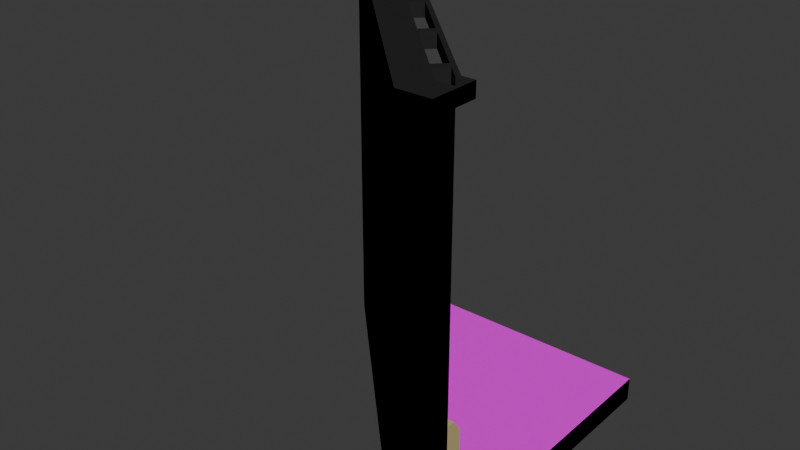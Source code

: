 # Source: WallDiagonal.blend  (saved by Blender 5.1.30; exported with 4.5.12 LTS)
import bpy
from mathutils import Matrix  # noqa: F401  (used for matrix-valued properties, if any)

bpy.ops.wm.read_factory_settings(use_empty=True)
scene = bpy.context.scene
scene.name = 'Scene'

# ---- collections
col_collection = bpy.data.collections.new('Collection'); scene.collection.children.link(col_collection)

# ---- images (referenced by path relative to the original .blend; pixels are not part of the script)
import os
ASSET_DIR = os.environ.get("B2B_ASSET_DIR", "")  # directory of the original .blend (textures are referenced by path, not embedded)
HERE = os.path.dirname(os.path.abspath(__file__))  # packed textures are extracted next to this script under _unpacked/

def load_image(name, relpath, width, height, colorspace="sRGB"):
    """Load a texture the original file referenced (path relative to the .blend, or extracted next to this script)."""
    p = next((c for c in (os.path.join(HERE, relpath), os.path.join(ASSET_DIR, relpath)) if relpath and os.path.exists(c)), "")
    if p:
        img = bpy.data.images.load(p, check_existing=True)
        img.name = name
    else:  # same state as the original file: an image datablock whose file is absent (Cycles renders it pink)
        img = bpy.data.images.new(name, width, height)
        img.source = "FILE"
        img.filepath = "//" + (relpath or name)
    img.colorspace_settings.name = colorspace
    return img
img_floor_texture_png_001 = load_image('Floor Texture.png.001', 'Floor Texture.png', 1024, 1024, 'sRGB')

# ---- materials (node trees are filled in below, after node groups)
mat_floor_metal = bpy.data.materials.new('Floor Metal')
mat_underbelly = bpy.data.materials.new('Underbelly')
mat_wall_base = bpy.data.materials.new('Wall Base')
mat_hazard_wall = bpy.data.materials.new('Hazard Wall')
mat_dark_metal_1 = bpy.data.materials.new('Dark Metal 1')

# ---- material node trees
mat_floor_metal.use_nodes = True; mat_floor_metal.node_tree.nodes.clear()
_N = mat_floor_metal.node_tree.nodes; _L = mat_floor_metal.node_tree.links
n0 = _N.new('ShaderNodeBsdfPrincipled'); n0.name = 'Principled BSDF'; n0.location = (-200, 100)
n0.inputs[3].default_value = 1.0
n1 = _N.new('ShaderNodeOutputMaterial'); n1.name = 'Material Output'; n1.location = (200, 100)
n2 = _N.new('ShaderNodeTexImage'); n2.name = 'Image Texture'; n2.location = (-490, 80)
n2.image = img_floor_texture_png_001
_L.new(n0.outputs[0], n1.inputs[0])
_L.new(n2.outputs[0], n0.inputs[0])
n1.is_active_output = True
mat_underbelly.use_nodes = True; mat_underbelly.node_tree.nodes.clear()
_N = mat_underbelly.node_tree.nodes; _L = mat_underbelly.node_tree.links
n0 = _N.new('ShaderNodeBsdfPrincipled'); n0.name = 'Principled BSDF'; n0.location = (-200, 100)
n0.inputs[0].default_value = (0.0, 0.0, 0.0, 1.0)
n0.inputs[2].default_value = 1.0
n0.inputs[3].default_value = 1.0
n1 = _N.new('ShaderNodeOutputMaterial'); n1.name = 'Material Output'; n1.location = (200, 100)
_L.new(n0.outputs[0], n1.inputs[0])
n1.is_active_output = True
mat_wall_base.use_nodes = True; mat_wall_base.node_tree.nodes.clear()
_N = mat_wall_base.node_tree.nodes; _L = mat_wall_base.node_tree.links
n0 = _N.new('ShaderNodeBsdfPrincipled'); n0.name = 'Principled BSDF'; n0.location = (-200, 100)
n0.inputs[0].default_value = (0.08022, 0.05613, 0.04092, 1.0)
n1 = _N.new('ShaderNodeOutputMaterial'); n1.name = 'Material Output'; n1.location = (200, 100)
_L.new(n0.outputs[0], n1.inputs[0])
n1.is_active_output = True
mat_hazard_wall.use_nodes = True; mat_hazard_wall.node_tree.nodes.clear()
_N = mat_hazard_wall.node_tree.nodes; _L = mat_hazard_wall.node_tree.links
n0 = _N.new('ShaderNodeBsdfPrincipled'); n0.name = 'Principled BSDF'; n0.location = (-200, 100)
n0.inputs[0].default_value = (0.5841, 0.4735, 0.227, 1.0)
n1 = _N.new('ShaderNodeOutputMaterial'); n1.name = 'Material Output'; n1.location = (200, 100)
_L.new(n0.outputs[0], n1.inputs[0])
n1.is_active_output = True
mat_dark_metal_1.use_nodes = True; mat_dark_metal_1.node_tree.nodes.clear()
_N = mat_dark_metal_1.node_tree.nodes; _L = mat_dark_metal_1.node_tree.links
n0 = _N.new('ShaderNodeBsdfPrincipled'); n0.name = 'Principled BSDF'; n0.location = (-200, 100)
n0.inputs[0].default_value = (0.02416, 0.02416, 0.02416, 1.0)
n0.inputs[3].default_value = 1.0
n1 = _N.new('ShaderNodeOutputMaterial'); n1.name = 'Material Output'; n1.location = (200, 100)
_L.new(n0.outputs[0], n1.inputs[0])
n1.is_active_output = True

# ---- world
world_world = bpy.data.worlds.new('World'); scene.world = world_world
world_world.use_nodes = True; world_world.node_tree.nodes.clear()
_N = world_world.node_tree.nodes; _L = world_world.node_tree.links
n0 = _N.new('ShaderNodeOutputWorld'); n0.name = 'World Output'; n0.location = (200, 100)
n1 = _N.new('ShaderNodeBackground'); n1.name = 'Background'; n1.location = (-200, 100)
n1.inputs[0].default_value = (0.05088, 0.05088, 0.05088, 1.0)
_L.new(n1.outputs[0], n0.inputs[0])
n0.is_active_output = True
world_world.color = (0.05088, 0.05088, 0.05088)
world_world.sun_shadow_jitter_overblur = 0.0

# ---- meshes
me_cube_005 = bpy.data.meshes.new('Cube.005')
me_cube_005.from_pydata([(2.0, 2.0, 0.2), (2.0, -1.0, 0.2), (2.0, -2.0, 4.498), (2.0, -1.5, 1.0), (2.0, -1.7, 1.5), (5.75, 2.0, 0.2), (5.0, 2.0, 0.2), (4.0, 2.0, 0.2), (3.0, 2.0, 0.2), (5.875, 2.0, 0.4), (6.0, 2.0, 0.4), (5.7, 2.0, 0.8), (6.0, 2.0, 0.8), (6.0, 2.0, 5.0), (5.7, 2.0, 1.64), (5.7, 2.0, 2.48), (5.7, 2.0, 3.32), (5.7, 2.0, 4.16), (6.0, 2.0, 2.48), (6.0, 2.0, 4.836), (5.7, 2.0, 5.0), (5.421, 2.0, 5.0), (5.7, 2.0, 2.06), (6.0, 2.0, 4.498), (5.7, 2.0, 4.498), (5.5, 2.0, 1.0), (5.5, 2.0, 1.5), (5.6, 2.0, 1.64), (5.7, 2.0, 4.836), (5.421, 2.0, 4.836), (5.648, 1.948, 5.0), (5.648, 1.948, 4.836), (5.473, 1.946, 4.836), (5.473, 1.946, 5.0), (5.7, 1.73, 2.48), (5.875, 1.658, -0.1), (6.0, 1.606, 2.06), (5.6, 1.771, 0.8), (5.473, 1.824, 5.0), (5.7, 1.73, 0.8), (6.0, 1.606, -0.1), (5.875, 1.658, 0.1), (6.0, 1.606, 0.1), (6.0, 1.606, 0.4), (5.7, 1.73, 4.16), (5.648, 1.751, 5.0), (5.75, 1.709, 0.1), (5.875, 1.658, 0.4), (5.6, 1.771, 1.64), (6.0, 1.606, 1.64), (6.0, 1.606, 0.8), (5.5, 1.813, 1.0), (6.0, 1.606, 4.836), (6.0, 1.606, 2.48), (6.0, 1.606, 3.32), (5.75, 1.709, 0.2), (6.0, 1.606, 4.16), (5.7, 1.73, 3.32), (5.473, 1.824, 4.836), (5.5, 1.813, 1.5), (5.7, 1.73, 1.64), (5.7, 1.73, 2.06), (5.7, 1.73, 4.498), (5.648, 1.751, 4.836), (6.0, 1.606, 5.0), (6.0, 1.606, 4.498), (5.461, 1.418, 0.1), (5.461, 1.418, 0.2), (4.753, 0.7111, 0.1), (4.753, 0.7111, 0.2), (4.021, -0.02116, 0.2), (5.637, 1.241, 0.1), (5.637, 1.241, -0.1), (4.93, 0.5343, -0.1), (4.93, 0.5343, 0.1), (5.549, 1.33, 0.1), (5.549, 1.33, -0.1), (4.842, 0.6227, -0.1), (4.842, 0.6227, 0.1), (5.637, 1.241, 0.4), (4.93, 0.5343, 0.4), (5.549, 1.33, 0.4), (4.842, 0.6227, 0.4), (5.637, 1.241, 0.8), (4.93, 0.5343, 0.8), (5.425, 1.454, 0.8), (4.718, 0.7465, 0.8), (5.637, 1.241, 5.0), (4.93, 0.5343, 5.0), (5.351, 1.454, 5.0), (4.718, 0.8203, 5.0), (4.501, 0.7818, 4.051), (4.718, 0.7465, 1.64), (5.425, 1.454, 1.64), (5.425, 1.454, 2.48), (5.425, 1.454, 3.32), (5.425, 1.454, 4.16), (5.637, 1.241, 4.16), (5.637, 1.241, 3.32), (5.637, 1.241, 2.48), (5.637, 1.241, 1.64), (4.93, 0.5343, 4.16), (4.93, 0.5343, 3.32), (4.93, 0.5343, 2.48), (4.93, 0.5343, 1.64), (5.351, 1.454, 4.836), (4.718, 0.8203, 4.836), (5.637, 1.241, 4.836), (4.93, 0.5343, 4.836), (4.518, 0.8665, 5.0), (3.885, 0.2333, 5.0), (4.008, 0.1101, 4.836), (4.595, 0.9435, 5.0), (5.228, 1.577, 5.0), (4.641, 0.7434, 4.836), (4.008, 0.1101, 5.0), (5.228, 1.577, 4.836), (4.641, 0.7434, 5.0), (4.595, 0.9435, 4.836), (5.425, 1.527, 5.0), (5.425, 1.527, 4.836), (5.301, 1.651, 5.0), (5.301, 1.651, 4.836), (4.518, 0.8665, 4.836), (3.885, 0.2333, 4.836), (3.986, 0.01419, 5.0), (4.717, 0.7449, 5.0), (3.986, 0.01419, 4.836), (3.789, 0.2113, 4.836), (4.717, 0.7449, 4.836), (3.789, 0.2113, 5.0), (4.519, 0.942, 5.0), (4.519, 0.942, 4.836), (4.974, 1.002, 0.8), (5.072, 1.1, 4.836), (5.195, 0.9763, 0.1), (4.974, 1.002, 1.64), (5.072, 1.1, 2.48), (5.195, 0.9763, 0.4), (5.072, 1.1, 3.32), (5.072, 1.1, 4.16), (4.718, 0.7465, 2.06), (5.425, 1.454, 2.06), (5.637, 1.241, 2.06), (4.93, 0.5343, 2.06), (5.072, 1.1, 2.06), (5.637, 1.241, 4.498), (4.93, 0.5343, 4.498), (5.425, 1.454, 4.498), (4.717, 0.7457, 4.498), (5.072, 1.1, 4.498), (4.543, 0.7384, 4.345), (4.852, 1.047, 2.587), (4.852, 1.047, 3.319), (4.852, 1.047, 4.051), (4.852, 1.047, 4.345), (4.544, 0.739, 2.221), (4.852, 1.047, 2.221), (4.501, 0.7818, 3.319), (4.501, 0.7818, 2.587), (4.5, 0.7811, 4.345), (4.809, 1.09, 2.587), (4.809, 1.09, 3.319), (4.809, 1.09, 4.051), (4.809, 1.09, 4.345), (4.501, 0.7818, 2.221), (4.809, 1.09, 2.221), (4.936, 1.105, 0.8), (5.012, 1.323, 1.0), (5.284, 1.595, 1.0), (5.354, 1.524, 0.8), (5.284, 1.595, 1.5), (5.354, 1.524, 1.64), (5.012, 1.323, 1.5), (4.936, 1.105, 1.64), (5.421, 1.845, 5.0), (5.7, 1.73, 5.0), (5.421, 1.845, 4.836), (5.7, 1.73, 4.836), (5.228, 1.651, 4.836), (5.425, 1.454, 4.836), (5.228, 1.651, 5.0), (5.425, 1.454, 5.0), (2.291, 1.0, 0.2), (2.291, 1.192e-07, 0.2), (2.291, -1.0, 0.2), (2.0, -1.7, 5.0), (2.0, -1.7, 4.836), (3.0, 1.709, 0.2), (2.0, -1.7, 4.498), (4.0, 1.709, 0.2), (5.0, 1.709, 0.2), (2.052, -1.648, 5.0), (2.052, -1.648, 4.836), (2.054, -1.473, 4.836), (2.054, -1.473, 5.0), (2.27, -1.7, 2.48), (2.342, -1.875, -0.1), (2.394, -2.0, 2.06), (2.229, -1.6, 0.8), (2.176, -1.473, 5.0), (2.27, -1.7, 0.8), (2.394, -2.0, -0.1), (2.342, -1.875, 0.1), (2.394, -2.0, 0.1), (2.394, -2.0, 0.4), (2.27, -1.7, 4.16), (2.249, -1.648, 5.0), (2.291, -1.75, 0.1), (2.342, -1.875, 0.4), (2.229, -1.6, 1.64), (2.394, -2.0, 1.64), (2.394, -2.0, 0.8), (2.187, -1.5, 1.0), (2.394, -2.0, 4.836), (2.394, -2.0, 2.48), (2.394, -2.0, 3.32), (2.291, -1.75, 0.2), (2.394, -2.0, 4.16), (2.27, -1.7, 3.32), (2.176, -1.473, 4.836), (2.187, -1.5, 1.5), (2.27, -1.7, 1.64), (2.27, -1.7, 2.06), (2.27, -1.7, 4.498), (2.249, -1.648, 4.836), (2.394, -2.0, 5.0), (2.394, -2.0, 4.498), (2.582, -1.461, -0.1), (2.582, -1.461, 0.1), (2.582, -1.461, 0.2), (3.289, -0.7534, 0.1), (3.289, -0.7534, 0.2), (3.986, 0.01419, 4.498), (2.759, -1.637, 0.1), (2.759, -1.637, -0.1), (3.466, -0.9302, -0.1), (3.466, -0.9302, 0.1), (2.67, -1.549, 0.1), (2.67, -1.549, -0.1), (3.377, -0.8418, -0.1), (3.377, -0.8418, 0.1), (2.759, -1.637, 0.4), (3.466, -0.9302, 0.4), (2.67, -1.549, 0.4), (3.377, -0.8418, 0.4), (2.759, -1.637, 0.8), (3.466, -0.9302, 0.8), (2.546, -1.425, 0.8), (3.254, -0.7181, 0.8), (2.759, -1.637, 5.0), (3.466, -0.9302, 5.0), (2.546, -1.351, 5.0), (3.18, -0.7181, 5.0), (3.218, -0.501, 4.051), (3.254, -0.7181, 1.64), (2.546, -1.425, 1.64), (2.546, -1.425, 2.48), (2.546, -1.425, 3.32), (2.546, -1.425, 4.16), (2.759, -1.637, 4.16), (2.759, -1.637, 3.32), (2.759, -1.637, 2.48), (2.759, -1.637, 1.64), (3.466, -0.9302, 4.16), (3.466, -0.9302, 3.32), (3.466, -0.9302, 2.48), (3.466, -0.9302, 1.64), (2.546, -1.351, 4.836), (3.18, -0.7181, 4.836), (2.759, -1.637, 4.836), (3.466, -0.9302, 4.836), (3.133, -0.5179, 5.0), (3.767, 0.1153, 5.0), (3.89, -0.007858, 4.836), (3.056, -0.5949, 5.0), (2.423, -1.228, 5.0), (3.257, -0.6411, 4.836), (3.89, -0.007858, 5.0), (2.423, -1.228, 4.836), (3.257, -0.6411, 5.0), (3.056, -0.5949, 4.836), (2.473, -1.425, 5.0), (2.473, -1.425, 4.836), (2.349, -1.301, 5.0), (2.349, -1.301, 4.836), (3.133, -0.5179, 4.836), (3.767, 0.1153, 4.836), (3.255, -0.7165, 5.0), (3.86, 0.1404, 4.345), (3.255, -0.7165, 4.836), (3.058, -0.5195, 5.0), (3.058, -0.5195, 4.836), (2.998, -0.9738, 0.8), (2.9, -1.072, 4.836), (3.024, -1.195, 0.1), (2.998, -0.9738, 1.64), (2.9, -1.072, 2.48), (3.024, -1.195, 0.4), (2.9, -1.072, 3.32), (2.9, -1.072, 4.16), (3.254, -0.7181, 2.06), (2.546, -1.425, 2.06), (2.759, -1.637, 2.06), (3.466, -0.9302, 2.06), (2.9, -1.072, 2.06), (2.759, -1.637, 4.498), (3.466, -0.9302, 4.498), (2.546, -1.425, 4.498), (3.254, -0.7173, 4.498), (2.9, -1.072, 4.498), (3.262, -0.5431, 4.345), (2.953, -0.8519, 2.587), (2.953, -0.8519, 3.319), (2.953, -0.8519, 4.051), (2.953, -0.8519, 4.345), (3.261, -0.5437, 2.221), (2.953, -0.8519, 2.221), (3.218, -0.501, 3.319), (3.218, -0.501, 2.587), (3.219, -0.5003, 4.345), (2.91, -0.8091, 2.587), (2.91, -0.8091, 3.319), (2.91, -0.8091, 4.051), (2.91, -0.8091, 4.345), (3.218, -0.501, 2.221), (2.91, -0.8091, 2.221), (3.902, 0.09765, 4.345), (2.895, -0.9356, 0.8), (2.677, -1.012, 1.0), (2.405, -1.284, 1.0), (2.476, -1.354, 0.8), (2.405, -1.284, 1.5), (2.476, -1.354, 1.64), (2.677, -1.012, 1.5), (2.895, -0.9356, 1.64), (2.155, -1.421, 5.0), (2.27, -1.7, 5.0), (2.155, -1.421, 4.836), (2.27, -1.7, 4.836), (2.349, -1.228, 4.836), (2.546, -1.425, 4.836), (2.349, -1.228, 5.0), (2.546, -1.425, 5.0), (2.291, 1.709, 0.2), (3.86, 0.1404, 4.051), (3.86, 0.1404, 3.319), (3.86, 0.1404, 2.587), (3.86, 0.1404, 2.221), (3.902, 0.09765, 2.221), (3.986, 0.01419, 2.06), (3.986, 0.01419, 1.64), (3.986, 0.01419, 0.8), (4.11, -0.1095, 0.4), (4.11, -0.1095, 0.1), (4.021, -0.02116, 0.1), (5.75, 2.0, -0.1), (5.0, 2.0, -0.1), (5.75, 1.709, -0.1), (5.461, 1.418, -0.1), (4.753, 0.7111, -0.1), (4.021, -0.02116, -0.1), (2.291, 1.0, -0.1), (2.291, 1.192e-07, -0.1), (2.291, -1.0, -0.1), (3.0, 1.709, -0.1), (4.0, 1.709, -0.1), (5.0, 1.709, -0.1), (2.291, -1.75, -0.1), (3.289, -0.7534, -0.1), (2.291, 1.709, -0.1), (5.7, 2.0, 4.498), (6.0, 2.0, 4.16), (5.7, 2.0, 4.16), (6.0, 2.0, 3.32), (5.7, 2.0, 3.32), (2.0, -1.421, 4.836), (5.7, 2.0, 2.48), (6.0, 2.0, 2.06), (5.7, 2.0, 2.06), (6.0, 2.0, 1.64), (5.7, 2.0, 1.64), (5.7, 2.0, 1.5), (5.6, 2.0, 1.5), (6.0, 2.0, 1.5), (5.7, 2.0, 1.5), (2.0, -1.421, 5.0), (5.7, 2.0, 1.0), (5.6, 2.0, 1.0), (6.0, 2.0, 1.0), (5.7, 2.0, 1.0), (5.6, 2.0, 0.8), (2.0, -1.7, 5.0), (2.0, -2.0, 5.0), (2.0, -2.0, 4.836), (5.7, 2.0, 0.8), (2.0, -1.7, 4.836), (2.0, -1.7, 4.498), (6.0, 2.0, 0.1), (5.875, 2.0, 0.1), (6.0, 2.0, -0.1), (5.875, 2.0, -0.1), (5.75, 2.0, 0.1), (2.0, -2.0, 4.16), (2.0, -1.7, 4.16), (5.0, 2.0, 0.1), (2.0, -1.7, 3.32), (2.0, -2.0, 3.32), (2.0, -1.6, 1.64), (4.0, 2.0, 0.1), (4.0, 2.0, -0.1), (2.0, -2.0, 1.64), (2.0, -2.0, 2.48), (3.0, 2.0, 0.1), (3.0, 2.0, -0.1), (2.0, -1.7, 1.64), (2.0, -1.7, 2.48), (2.0, 2.0, 0.1), (2.0, 2.0, -0.1), (2.0, -2.0, 1.5), (2.0, 1.0, 0.2), (2.0, 1.0, 0.1), (2.0, 1.0, -0.1), (2.0, -1.6, 0.8), (2.0, 5.96e-08, 0.2), (2.0, 0.0, 0.1), (2.0, 2.98e-08, -0.1), (2.0, -1.5, 1.5), (2.0, -1.7, 1.0), (2.0, -1.0, 0.1), (2.0, -1.0, -0.1), (2.0, -1.75, 0.1), (2.0, -1.75, 0.2), (2.0, -2.0, 1.0), (2.0, -1.75, -0.1), (2.0, -1.875, 0.1), (2.0, -1.875, -0.1), (2.0, -2.0, 0.1), (2.0, -2.0, -0.1), (2.0, -1.875, 0.4), (2.0, -2.0, 0.4), (2.0, -1.7, 2.06), (2.0, -2.0, 0.8), (2.0, -2.0, 2.06), (2.0, -1.7, 0.8)], [], [(380, 378, 36, 49), (17, 16, 57, 44), (401, 400, 40, 35), (16, 15, 34, 57), (374, 372, 56, 54), (400, 398, 42, 40), (25, 391, 37, 51), (13, 20, 176, 64), (28, 24, 62, 178), (372, 23, 65, 56), (119, 45, 63, 120), (22, 14, 60, 61), (27, 26, 59, 48), (9, 399, 41, 47), (121, 119, 120, 122), (402, 5, 55, 46), (398, 10, 43, 42), (356, 401, 35, 358), (24, 17, 44, 62), (11, 9, 47, 39), (26, 25, 51, 59), (391, 11, 39, 37), (14, 27, 48, 60), (12, 380, 49, 50), (10, 12, 50, 43), (23, 19, 52, 65), (21, 29, 177, 175), (399, 402, 46, 41), (19, 13, 64, 52), (378, 18, 53, 36), (15, 22, 61, 34), (18, 374, 54, 53), (68, 66, 67, 69), (72, 71, 74, 73), (77, 76, 72, 73), (360, 359, 76, 77), (66, 68, 78, 135, 75), (80, 79, 83, 84), (75, 135, 138, 81), (74, 71, 79, 80), (114, 123, 132, 129), (123, 124, 128, 132), (81, 138, 133, 85), (182, 126, 88, 87), (108, 107, 87, 88), (118, 116, 113, 112), (110, 109, 131, 130), (150, 140, 154, 155), (149, 150, 155, 151), (140, 139, 153, 154), (142, 145, 137, 94), (94, 137, 139, 95), (95, 139, 140, 96), (84, 83, 100, 104), (144, 143, 99, 103), (103, 99, 98, 102), (102, 98, 97, 101), (145, 141, 156, 157), (137, 145, 157, 152), (148, 150, 134, 180), (147, 146, 107, 108), (111, 114, 129, 127), (179, 132, 131, 181), (117, 115, 125, 126), (111, 124, 110, 115), (114, 117, 109, 123), (106, 118, 112, 90), (124, 123, 109, 110), (89, 90, 126, 182), (118, 106, 129, 132), (106, 105, 180, 134, 129), (112, 113, 181, 131), (116, 118, 132, 179), (105, 116, 179, 180), (90, 112, 131, 126), (113, 89, 182, 181), (116, 105, 89, 113), (105, 106, 90, 89), (109, 117, 126, 131), (114, 111, 115, 117), (139, 137, 152, 153), (133, 138, 82, 86), (138, 135, 78, 82), (136, 133, 86, 92), (145, 136, 92, 141), (104, 100, 143, 144), (93, 136, 145, 142), (134, 150, 149, 129), (101, 97, 146, 147), (96, 140, 150, 148), (155, 154, 163, 164), (157, 156, 165, 166), (154, 153, 162, 163), (152, 157, 166, 161), (151, 155, 164, 160), (153, 152, 161, 162), (161, 166, 165, 159), (163, 162, 158, 91), (164, 163, 91, 160), (162, 161, 159, 158), (355, 68, 69, 70), (168, 169, 170, 167), (174, 172, 171, 173), (173, 168, 167, 174), (85, 133, 167, 170), (169, 168, 173, 171), (133, 136, 174, 167), (136, 93, 172, 174), (67, 66, 46, 55), (66, 75, 41, 46), (75, 81, 47, 41), (81, 85, 39, 47), (85, 170, 37, 39), (170, 169, 51, 37), (169, 171, 59, 51), (171, 172, 48, 59), (172, 93, 60, 48), (93, 142, 61, 60), (142, 94, 34, 61), (94, 95, 57, 34), (95, 96, 44, 57), (96, 148, 62, 44), (148, 180, 178, 62), (38, 121, 122, 58), (179, 181, 175, 177), (33, 38, 58, 32), (182, 87, 64, 176), (87, 107, 52, 64), (107, 146, 65, 52), (146, 97, 56, 65), (97, 98, 54, 56), (98, 99, 53, 54), (99, 143, 36, 53), (143, 100, 49, 36), (100, 83, 50, 49), (83, 79, 43, 50), (79, 71, 42, 43), (71, 72, 40, 42), (72, 76, 35, 40), (76, 359, 358, 35), (31, 32, 29, 28), (33, 30, 20, 21), (38, 33, 21, 175), (30, 45, 176, 20), (32, 58, 177, 29), (63, 31, 28, 178), (122, 120, 180, 179), (119, 121, 181, 182), (120, 63, 178, 180), (58, 122, 179, 177), (121, 38, 175, 181), (45, 119, 182, 176), (45, 30, 31, 63), (30, 33, 32, 31), (411, 211, 198, 443), (404, 206, 219, 406), (436, 197, 202, 438), (406, 219, 196, 416), (407, 216, 218, 403), (438, 202, 204, 437), (3, 213, 199, 423), (393, 226, 337, 186), (187, 339, 224, 189), (403, 218, 227, 2), (282, 283, 225, 207), (441, 223, 222, 415), (408, 210, 221, 427), (439, 209, 203, 435), (284, 285, 283, 282), (431, 208, 217, 432), (437, 204, 205, 440), (434, 368, 197, 436), (189, 224, 206, 404), (444, 201, 209, 439), (427, 221, 213, 3), (423, 199, 201, 444), (415, 222, 210, 408), (442, 212, 211, 411), (440, 205, 212, 442), (2, 227, 214, 394), (386, 336, 338, 376), (435, 203, 208, 431), (394, 214, 226, 393), (443, 198, 215, 412), (416, 196, 223, 441), (412, 215, 216, 407), (231, 232, 230, 229), (354, 78, 68, 355), (235, 236, 237, 234), (240, 77, 73, 236), (237, 74, 80, 243), (240, 236, 235, 239), (369, 360, 77, 240), (236, 73, 74, 237), (369, 240, 239, 228), (229, 238, 295, 241, 231), (352, 86, 82, 353), (243, 247, 246, 242), (353, 82, 78, 354), (238, 244, 298, 295), (237, 243, 242, 234), (243, 80, 84, 247), (277, 290, 292, 286), (286, 292, 128, 287), (244, 248, 293, 298), (247, 84, 104, 267), (343, 250, 251, 288), (128, 124, 111, 127), (271, 251, 250, 270), (281, 275, 276, 279), (125, 115, 110, 130), (273, 130, 291, 272), (310, 315, 314, 300), (309, 311, 315, 310), (300, 314, 313, 299), (345, 91, 158, 346), (307, 147, 108, 271), (267, 104, 144, 304), (266, 103, 102, 265), (302, 257, 297, 305), (257, 258, 299, 297), (258, 259, 300, 299), (247, 267, 263, 246), (304, 266, 262, 303), (266, 265, 261, 262), (265, 264, 260, 261), (305, 317, 316, 301), (346, 158, 159, 347), (297, 312, 317, 305), (348, 165, 156, 349), (308, 341, 294, 310), (307, 271, 270, 306), (233, 149, 151, 327), (274, 127, 290, 277), (287, 128, 127, 274), (340, 342, 291, 292), (280, 288, 125, 278), (274, 278, 273, 287), (277, 286, 272, 280), (269, 253, 275, 281), (251, 88, 126, 125, 288), (287, 273, 272, 286), (252, 343, 288, 253), (281, 292, 290, 269), (269, 290, 294, 341, 268), (275, 291, 342, 276), (279, 340, 292, 281), (268, 341, 340, 279), (253, 288, 291, 275), (276, 342, 343, 252), (279, 276, 252, 268), (268, 252, 253, 269), (272, 291, 288, 280), (277, 280, 278, 274), (299, 313, 312, 297), (293, 249, 245, 298), (298, 245, 241, 295), (296, 255, 249, 293), (350, 141, 92, 351), (305, 301, 255, 296), (349, 156, 141, 350), (267, 304, 303, 263), (256, 302, 305, 296), (271, 108, 88, 251), (294, 290, 309, 310), (304, 144, 103, 266), (264, 307, 306, 260), (259, 308, 310, 300), (265, 102, 101, 264), (315, 324, 323, 314), (327, 151, 160, 289), (317, 326, 325, 316), (289, 160, 91, 345), (314, 323, 322, 313), (312, 321, 326, 317), (311, 320, 324, 315), (313, 322, 321, 312), (264, 101, 147, 307), (347, 159, 165, 348), (351, 92, 86, 352), (321, 319, 325, 326), (323, 254, 318, 322), (324, 320, 254, 323), (322, 318, 319, 321), (125, 130, 273, 278), (329, 328, 331, 330), (335, 334, 332, 333), (334, 335, 328, 329), (248, 331, 328, 293), (330, 332, 334, 329), (293, 328, 335, 296), (296, 335, 333, 256), (230, 217, 208, 229), (229, 208, 203, 238), (238, 203, 209, 244), (244, 209, 201, 248), (248, 201, 199, 331), (331, 199, 213, 330), (330, 213, 221, 332), (332, 221, 210, 333), (333, 210, 222, 256), (256, 222, 223, 302), (302, 223, 196, 257), (257, 196, 219, 258), (258, 219, 206, 259), (259, 206, 224, 308), (308, 224, 339, 341), (200, 220, 285, 284), (340, 338, 336, 342), (195, 194, 220, 200), (343, 337, 226, 250), (250, 226, 214, 270), (270, 214, 227, 306), (306, 227, 218, 260), (260, 218, 216, 261), (261, 216, 215, 262), (262, 215, 198, 303), (303, 198, 211, 263), (263, 211, 212, 246), (246, 212, 205, 242), (242, 205, 204, 234), (234, 204, 202, 235), (235, 202, 197, 239), (239, 197, 368, 228), (193, 187, 376, 194), (195, 386, 186, 192), (200, 336, 386, 195), (192, 186, 337, 207), (194, 376, 338, 220), (225, 339, 187, 193), (285, 340, 341, 283), (282, 343, 342, 284), (283, 341, 339, 225), (220, 338, 340, 285), (284, 342, 336, 200), (207, 337, 343, 282), (207, 225, 193, 192), (192, 193, 194, 195), (55, 5, 6, 191), (191, 6, 7, 190), (190, 7, 8, 188), (432, 217, 185, 1), (1, 185, 184, 424), (424, 184, 183, 420), (0, 344, 188, 8), (0, 420, 183, 344), (230, 185, 217), (55, 191, 67), (67, 191, 190, 69), (232, 184, 185, 230), (69, 190, 188, 70), (70, 183, 184, 232), (130, 131, 132, 128), (291, 130, 128, 292), (127, 129, 149, 233), (241, 354, 355, 231), (245, 353, 354, 241), (249, 352, 353, 245), (255, 351, 352, 249), (301, 350, 351, 255), (316, 349, 350, 301), (325, 348, 349, 316), (319, 347, 348, 325), (318, 346, 347, 319), (254, 345, 346, 318), (320, 289, 345, 254), (311, 327, 289, 320), (309, 233, 327, 311), (290, 127, 233, 309), (231, 355, 70, 232), (70, 188, 344, 183), (358, 356, 357, 367), (367, 357, 410, 366), (366, 410, 414, 365), (434, 368, 364, 430), (430, 364, 363, 426), (426, 363, 362, 422), (418, 370, 365, 414), (418, 422, 362, 370), (228, 364, 368), (358, 367, 359), (359, 367, 366, 360), (369, 363, 364, 228), (360, 366, 365, 361), (361, 362, 363, 369), (361, 365, 370, 362), (20, 28, 29, 21), (442, 444, 439, 440), (20, 13, 19, 28), (28, 19, 23, 371), (371, 23, 372, 373), (373, 372, 374, 375), (375, 374, 18, 377), (377, 18, 378, 379), (379, 378, 380, 381), (381, 380, 384, 385), (27, 14, 382, 383), (27, 383, 26), (26, 383, 388, 25), (385, 384, 389, 390), (383, 382, 387, 388), (25, 388, 391), (390, 389, 12, 395), (388, 387, 11, 391), (395, 12, 10, 9), (9, 10, 398, 399), (399, 398, 400, 401), (399, 401, 356, 402), (402, 356, 357, 405), (5, 402, 405, 6), (405, 357, 410, 409), (6, 405, 409, 7), (409, 410, 414, 413), (7, 409, 413, 8), (413, 414, 418, 417), (8, 413, 417, 0), (417, 418, 422, 421), (0, 417, 421, 420), (421, 422, 426, 425), (420, 421, 425, 424), (425, 426, 430, 429), (424, 425, 429, 1), (429, 430, 434, 431), (1, 429, 431, 432), (431, 434, 436, 435), (435, 436, 438, 437), (435, 437, 440, 439), (415, 411, 443, 441), (441, 443, 412, 416), (416, 412, 407, 406), (444, 428, 3, 423), (4, 419, 411, 415), (404, 403, 2, 397), (3, 428, 4, 427), (427, 4, 415, 408), (442, 433, 428, 444), (406, 407, 403, 404), (428, 433, 419, 4), (397, 2, 394, 396), (396, 394, 393, 392), (396, 392, 386, 376)])
me_cube_005.polygons.foreach_set('material_index', [1, 2, 1, 2, 1, 1, 3, 4, 2, 1, 4, 2, 3, 2, 4, 1, 1, 1, 2, 2, 3, 3, 3, 1, 1, 1, 4, 1, 1, 1, 2, 1, 1, 1, 1, 1, 1, 1, 2, 1, 4, 4, 2, 4, 1, 4, 4, 4, 4, 4, 2, 2, 2, 1, 1, 1, 1, 4, 4, 2, 1, 4, 4, 4, 4, 4, 4, 4, 4, 4, 4, 4, 4, 4, 4, 4, 4, 4, 4, 4, 4, 2, 2, 3, 2, 1, 2, 2, 1, 2, 4, 4, 4, 4, 4, 4, 4, 4, 4, 4, 1, 3, 3, 3, 3, 3, 3, 3, 1, 1, 2, 2, 3, 3, 3, 3, 3, 2, 2, 2, 2, 2, 2, 4, 4, 4, 4, 1, 1, 1, 1, 1, 1, 1, 1, 1, 1, 1, 1, 1, 4, 4, 4, 4, 4, 4, 4, 4, 4, 4, 4, 4, 4, 4, 1, 2, 1, 2, 1, 1, 3, 4, 2, 1, 4, 2, 3, 2, 4, 1, 1, 1, 2, 2, 3, 3, 3, 1, 1, 1, 4, 1, 1, 1, 2, 1, 1, 1, 1, 1, 1, 1, 1, 1, 1, 1, 2, 1, 2, 2, 1, 1, 4, 4, 2, 1, 4, 4, 1, 4, 4, 4, 4, 4, 4, 4, 1, 1, 1, 2, 2, 2, 1, 1, 1, 1, 4, 4, 4, 4, 2, 1, 4, 4, 4, 4, 4, 4, 4, 4, 4, 4, 4, 4, 4, 4, 4, 4, 4, 4, 4, 4, 4, 4, 4, 2, 2, 3, 2, 2, 4, 1, 2, 1, 2, 1, 1, 2, 1, 4, 4, 4, 4, 4, 4, 4, 4, 1, 4, 3, 4, 4, 4, 4, 4, 3, 3, 3, 3, 3, 3, 3, 1, 1, 2, 2, 3, 3, 3, 3, 3, 2, 2, 2, 2, 2, 2, 4, 4, 4, 4, 1, 1, 1, 1, 1, 1, 1, 1, 1, 1, 1, 1, 1, 4, 4, 4, 4, 4, 4, 4, 4, 4, 4, 4, 4, 4, 4, 0, 0, 0, 0, 0, 0, 0, 0, 0, 0, 0, 0, 0, 0, 4, 4, 2, 1, 2, 2, 3, 2, 4, 4, 4, 4, 4, 4, 4, 4, 2, 1, 0, 1, 1, 1, 1, 1, 1, 1, 1, 1, 1, 1, 1, 1, 1, 1, 1, 1, 1, 1, 1, 1, 1, 1, 1, 1, 3, 3, 3, 1, 3, 3, 1, 3, 1, 1, 1, 1, 1, 1, 1, 1, 1, 1, 1, 1, 1, 1, 1, 1, 1, 1, 1, 1, 1, 1, 1, 1, 1, 1, 1, 1, 1, 1, 1, 1, 1, 1, 1, 1, 1])
_uv = me_cube_005.uv_layers.new(name='UVMap')
_uv.uv.foreach_set('vector', [0.0, 0.5094, 0.0, 0.5094, 0.0, 0.5094, 0.0, 0.5094, 0.0, 0.5094, 0.0, 0.5094, 0.0, 0.5094, 0.0, 0.5094, 0.0, 0.0, 0.0, 0.0, 0.0, 0.0, 0.0, 0.0, 0.0, 0.5094, 0.0, 0.5094, 0.0, 0.5094, 0.0, 0.5094, 0.0, 0.5094, 0.0, 0.5094, 0.0, 0.5094, 0.0, 0.5094, 0.0, 0.4594, 0.0, 0.5094, 0.0, 0.5094, 0.0, 0.4594, 0.0229, 0.5094, 0.0, 0.5094, 0.0, 0.5094, 0.0229, 0.5094, 0.0, 0.5094, 0.0, 0.5094, 0.0, 0.5094, 0.0, 0.5094, 0.0, 0.5094, 0.0, 0.5094, 0.0, 0.5094, 0.0, 0.5094, 0.0, 0.5094, 0.0, 0.5094, 0.0, 0.5094, 0.0, 0.5094, 0.9636, 0.5094, 0.75, 0.5094, 0.75, 0.5094, 0.9636, 0.5094, 0.0, 0.5094, 0.0, 0.5094, 0.0, 0.5094, 0.0, 0.5094, 0.0, 0.5094, 0.02291, 0.5094, 0.02291, 0.5094, 0.0, 0.5094, 0.0, 0.5094, 0.0, 0.5094, 0.0, 0.5094, 0.0, 0.5094, 0.957, 0.5094, 0.9636, 0.5094, 0.9636, 0.5094, 0.957, 0.5094, 0.0, 0.5094, 0.0, 0.5715, 0.0, 0.5715, 0.0, 0.5094, 0.0, 0.5094, 0.0, 0.5094, 0.0, 0.5094, 0.0, 0.5094, 0.0, 0.0, 0.0, 0.0, 0.0, 0.0, 0.0, 0.0, 0.0, 0.5094, 0.0, 0.5094, 0.0, 0.5094, 0.0, 0.5094, 0.0, 0.5094, 0.0, 0.5094, 0.0, 0.5094, 0.0, 0.5094, 0.02291, 0.5094, 0.0229, 0.5094, 0.0229, 0.5094, 0.02291, 0.5094, 0.0, 0.5094, 0.0, 0.5094, 0.0, 0.5094, 0.0, 0.5094, 0.0, 0.5094, 0.0, 0.5094, 0.0, 0.5094, 0.0, 0.5094, 0.0, 0.5094, 0.0, 0.5094, 0.0, 0.5094, 0.0, 0.5094, 0.0, 0.5094, 0.0, 0.5094, 0.0, 0.5094, 0.0, 0.5094, 0.0, 0.5094, 0.0, 0.5094, 0.0, 0.5094, 0.0, 0.5094, 0.75, 0.5094, 0.75, 0.5094, 0.75, 0.5094, 0.75, 0.5094, 0.0, 0.5094, 0.0, 0.5094, 0.0, 0.5094, 0.0, 0.5094, 0.0, 0.5094, 0.0, 0.5094, 0.0, 0.5094, 0.0, 0.5094, 0.0, 0.5094, 0.0, 0.5094, 0.0, 0.5094, 0.0, 0.5094, 0.0, 0.5094, 0.0, 0.5094, 0.0, 0.5094, 0.0, 0.5094, 0.0, 0.5094, 0.0, 0.5094, 0.0, 0.5094, 0.0, 0.5094, 0.75, 0.5094, 1.0, 0.5094, 1.0, 0.5715, 0.75, 0.5715, 1.0, 0.4594, 1.0, 0.5094, 0.75, 0.5094, 0.75, 0.4594, 0.75, 0.0, 1.0, 0.0, 1.0, 0.0, 0.75, 0.0, 0.75, 0.0, 1.0, 0.0, 1.0, 0.0, 0.75, 0.0, 1.0, 0.5094, 0.75, 0.5094, 0.75, 0.5094, 0.9092, 0.5094, 1.0, 0.5094, 0.75, 0.5094, 1.0, 0.5094, 1.0, 0.5094, 0.75, 0.5094, 1.0, 0.5094, 0.9092, 0.5094, 0.9114, 0.5094, 1.0, 0.5094, 0.75, 0.5094, 1.0, 0.5094, 1.0, 0.5094, 0.75, 0.5094, 0.9869, 0.5094, 0.9869, 0.5094, 1.0, 0.5094, 1.0, 0.5094, 0.9869, 0.5094, 0.7631, 0.5094, 0.758, 0.5094, 1.0, 0.5094, 1.0, 0.5094, 0.9114, 0.5094, 0.8936, 0.5094, 1.0, 0.5094, 1.0, 0.5094, 0.75, 0.5094, 0.75, 0.5094, 1.0, 0.5094, 0.75, 0.5094, 1.0, 0.5094, 1.0, 0.5094, 0.75, 0.5094, 0.7631, 0.5094, 0.9869, 0.5094, 0.9869, 0.5094, 0.7631, 0.5094, 0.7631, 0.5094, 0.9869, 0.5094, 1.0, 0.5094, 0.75, 0.5094, 0.8841, 0.5094, 0.8846, 0.5094, 0.8846, 0.5094, 0.8841, 0.5094, 0.75, 0.5094, 0.8841, 0.5094, 0.8841, 0.5094, 0.75, 0.5094, 0.8846, 0.5094, 0.8859, 0.5094, 0.8859, 0.5094, 0.8846, 0.5094, 1.0, 0.5094, 0.8906, 0.5094, 0.8838, 0.5094, 1.0, 0.5094, 1.0, 0.5094, 0.8838, 0.5094, 0.8859, 0.5094, 1.0, 0.5094, 1.0, 0.5094, 0.8859, 0.5094, 0.8846, 0.5094, 1.0, 0.5094, 0.75, 0.5094, 1.0, 0.5094, 1.0, 0.5094, 0.75, 0.5094, 0.75, 0.5094, 1.0, 0.5094, 1.0, 0.5094, 0.75, 0.5094, 0.75, 0.5094, 1.0, 0.5094, 1.0, 0.5094, 0.75, 0.5094, 0.75, 0.5094, 1.0, 0.5094, 1.0, 0.5094, 0.75, 0.5094, 0.8906, 0.5094, 0.75, 0.5094, 0.75, 0.5094, 0.8906, 0.5094, 0.8838, 0.5094, 0.8906, 0.5094, 0.8906, 0.5094, 0.8838, 0.5094, 1.0, 0.5094, 0.8841, 0.5094, 0.8836, 0.5094, 1.0, 0.5094, 0.75, 0.5094, 1.0, 0.5094, 1.0, 0.5094, 0.75, 0.5094, 0.7631, 0.5094, 0.9869, 0.5094, 1.0, 0.5094, 0.7477, 0.5094, 1.0, 0.5094, 0.75, 0.5094, 0.75, 0.5094, 1.0, 0.5094, 0.9869, 0.5094, 0.7631, 0.5094, 0.75, 0.5094, 1.0, 0.5094, 0.7631, 0.5094, 0.7631, 0.5094, 0.7631, 0.5094, 0.7631, 0.5094, 0.9869, 0.5094, 0.9869, 0.5094, 0.9869, 0.5094, 0.9869, 0.5094, 0.7631, 0.5094, 0.7631, 0.5094, 0.7631, 0.5094, 0.7631, 0.5094, 0.7631, 0.5094, 0.9869, 0.5094, 0.9869, 0.5094, 0.7631, 0.5094, 0.9869, 0.5094, 0.7631, 0.5094, 0.75, 0.5094, 1.0, 0.5094, 0.7631, 0.5094, 0.7631, 0.5094, 0.75, 0.5094, 0.75, 0.5094, 0.7631, 0.5094, 0.9869, 0.5094, 1.0, 0.5094, 0.8836, 0.5094, 0.75, 0.5094, 0.7631, 0.5094, 0.9869, 0.5094, 1.0, 0.5094, 0.75, 0.5094, 0.9869, 0.5094, 0.7631, 0.5094, 0.75, 0.5094, 1.0, 0.5094, 0.9869, 0.5094, 0.9869, 0.5094, 1.0, 0.5094, 1.0, 0.5094, 0.7631, 0.5094, 0.7631, 0.5094, 0.75, 0.5094, 0.75, 0.5094, 0.9869, 0.5094, 0.9869, 0.5094, 1.0, 0.5094, 1.0, 0.5094, 0.9869, 0.5094, 0.9869, 0.5094, 0.9869, 0.5094, 0.9869, 0.5094, 0.9869, 0.5094, 0.7631, 0.5094, 0.7631, 0.5094, 0.9869, 0.5094, 0.9869, 0.5094, 0.9869, 0.5094, 1.0, 0.5094, 1.0, 0.5094, 0.9869, 0.5094, 0.7631, 0.5094, 0.7631, 0.5094, 0.9869, 0.5094, 0.8859, 0.5094, 0.8838, 0.5094, 0.8838, 0.5094, 0.8859, 0.5094, 0.8936, 0.5094, 0.9114, 0.5094, 0.75, 0.5094, 0.75, 0.5094, 0.9114, 0.5094, 0.9092, 0.5094, 0.75, 0.5094, 0.75, 0.5094, 0.8973, 0.5094, 0.8936, 0.5094, 0.75, 0.5094, 0.75, 0.5094, 0.8906, 0.5094, 0.8973, 0.5094, 0.75, 0.5094, 0.75, 0.5094, 0.75, 0.5094, 1.0, 0.5094, 1.0, 0.5094, 0.75, 0.5094, 1.0, 0.5094, 0.8973, 0.5094, 0.8906, 0.5094, 1.0, 0.5094, 0.8836, 0.5094, 0.8841, 0.5094, 0.75, 0.5094, 0.75, 0.5094, 0.75, 0.5094, 1.0, 0.5094, 1.0, 0.5094, 0.75, 0.5094, 1.0, 0.5094, 0.8846, 0.5094, 0.8841, 0.5094, 1.0, 0.5094, 0.8841, 0.5094, 0.8846, 0.5094, 0.8846, 0.5094, 0.8841, 0.5094, 0.8906, 0.5094, 0.75, 0.5094, 0.75, 0.5094, 0.8906, 0.5094, 0.8846, 0.5094, 0.8859, 0.5094, 0.8859, 0.5094, 0.8846, 0.5094, 0.8838, 0.5094, 0.8906, 0.5094, 0.8906, 0.5094, 0.8838, 0.5094, 0.75, 0.5094, 0.8841, 0.5094, 0.8841, 0.5094, 0.75, 0.5094, 0.8859, 0.5094, 0.8838, 0.5094, 0.8838, 0.5094, 0.8859, 0.5094, 0.8838, 0.5094, 0.8906, 0.5094, 0.75, 0.5094, 0.75, 0.5094, 0.8846, 0.5094, 0.8859, 0.5094, 0.75, 0.5094, 0.75, 0.5094, 0.8841, 0.5094, 0.8846, 0.5094, 0.75, 0.5094, 0.75, 0.5094, 0.8859, 0.5094, 0.8838, 0.5094, 0.75, 0.5094, 0.75, 0.5094, 0.75, 0.5094, 0.75, 0.5094, 0.75, 0.5715, 0.5, 0.5715, 0.9186, 0.5094, 0.9755, 0.5094, 1.0, 0.5094, 0.8936, 0.5094, 0.8973, 0.5094, 1.0, 0.5094, 0.976, 0.5094, 0.9208, 0.5094, 0.9208, 0.5094, 0.9186, 0.5094, 0.8936, 0.5094, 0.8973, 0.5094, 1.0, 0.5094, 0.8936, 0.5094, 0.8936, 0.5094, 1.0, 0.5094, 0.9755, 0.5094, 0.9186, 0.5094, 0.9208, 0.5094, 0.976, 0.5094, 0.8936, 0.5094, 0.8973, 0.5094, 0.8973, 0.5094, 0.8936, 0.5094, 0.8973, 0.5094, 1.0, 0.5094, 1.0, 0.5094, 0.8973, 0.5094, 1.0, 0.5715, 1.0, 0.5094, 0.0, 0.5094, 0.0, 0.5715, 1.0, 0.5094, 1.0, 0.5094, 0.0, 0.5094, 0.0, 0.5094, 1.0, 0.5094, 1.0, 0.5094, 0.0, 0.5094, 0.0, 0.5094, 1.0, 0.5094, 1.0, 0.5094, 0.0, 0.5094, 0.0, 0.5094, 1.0, 0.5094, 1.0, 0.5094, 0.0, 0.5094, 0.0, 0.5094, 1.0, 0.5094, 0.9755, 0.5094, 0.0229, 0.5094, 0.0, 0.5094, 0.9755, 0.5094, 0.976, 0.5094, 0.02291, 0.5094, 0.0229, 0.5094, 0.976, 0.5094, 1.0, 0.5094, 0.0, 0.5094, 0.02291, 0.5094, 1.0, 0.5094, 1.0, 0.5094, 0.0, 0.5094, 0.0, 0.5094, 1.0, 0.5094, 1.0, 0.5094, 0.0, 0.5094, 0.0, 0.5094, 1.0, 0.5094, 1.0, 0.5094, 0.0, 0.5094, 0.0, 0.5094, 1.0, 0.5094, 1.0, 0.5094, 0.0, 0.5094, 0.0, 0.5094, 1.0, 0.5094, 1.0, 0.5094, 0.0, 0.5094, 0.0, 0.5094, 1.0, 0.5094, 1.0, 0.5094, 0.0, 0.5094, 0.0, 0.5094, 1.0, 0.5094, 1.0, 0.5094, 0.0, 0.5094, 0.0, 0.5094, 0.75, 0.5094, 0.957, 0.5094, 0.957, 0.5094, 0.75, 0.5094, 1.0, 0.5094, 1.0, 0.5094, 0.75, 0.5094, 0.75, 0.5094, 0.75, 0.5094, 0.75, 0.5094, 0.75, 0.5094, 0.75, 0.5094, 1.0, 0.5094, 1.0, 0.5094, 0.0, 0.5094, 0.0, 0.5094, 1.0, 0.5094, 1.0, 0.5094, 0.0, 0.5094, 0.0, 0.5094, 1.0, 0.5094, 1.0, 0.5094, 0.0, 0.5094, 0.0, 0.5094, 1.0, 0.5094, 1.0, 0.5094, 0.0, 0.5094, 0.0, 0.5094, 1.0, 0.5094, 1.0, 0.5094, 0.0, 0.5094, 0.0, 0.5094, 1.0, 0.5094, 1.0, 0.5094, 0.0, 0.5094, 0.0, 0.5094, 1.0, 0.5094, 1.0, 0.5094, 0.0, 0.5094, 0.0, 0.5094, 1.0, 0.5094, 1.0, 0.5094, 0.0, 0.5094, 0.0, 0.5094, 1.0, 0.5094, 1.0, 0.5094, 0.0, 0.5094, 0.0, 0.5094, 1.0, 0.5094, 1.0, 0.5094, 0.0, 0.5094, 0.0, 0.5094, 1.0, 0.5094, 1.0, 0.5094, 0.0, 0.5094, 0.0, 0.5094, 1.0, 0.5094, 1.0, 0.4594, 0.0, 0.4594, 0.0, 0.5094, 1.0, 0.0, 1.0, 0.0, 0.0, 0.0, 0.0, 0.0, 1.0, 0.0, 1.0, 0.0, 0.0, 0.0, 0.0, 0.0, 0.75, 0.5094, 0.75, 0.5094, 0.75, 0.5094, 0.75, 0.5094, 0.75, 0.5094, 0.75, 0.5094, 0.75, 0.5094, 0.75, 0.5094, 0.75, 0.5094, 0.75, 0.5094, 0.75, 0.5094, 0.75, 0.5094, 0.75, 0.5094, 0.75, 0.5094, 0.75, 0.5094, 0.75, 0.5094, 0.75, 0.5094, 0.75, 0.5094, 0.75, 0.5094, 0.75, 0.5094, 0.75, 0.5094, 0.75, 0.5094, 0.75, 0.5094, 0.75, 0.5094, 0.957, 0.5094, 0.9636, 0.5094, 1.0, 0.5094, 1.0, 0.5094, 0.9636, 0.5094, 0.957, 0.5094, 1.0, 0.5094, 1.0, 0.5094, 0.9636, 0.5094, 0.75, 0.5094, 0.75, 0.5094, 1.0, 0.5094, 0.75, 0.5094, 0.957, 0.5094, 1.0, 0.5094, 0.75, 0.5094, 0.957, 0.5094, 0.75, 0.5094, 0.75, 0.5094, 1.0, 0.5094, 0.75, 0.5094, 0.9636, 0.5094, 1.0, 0.5094, 0.75, 0.5094, 0.75, 0.5094, 0.75, 0.5094, 0.75, 0.5094, 0.75, 0.5094, 0.75, 0.5094, 0.75, 0.5094, 0.75, 0.5094, 0.75, 0.5094, 0.0, 0.5094, 0.0, 0.5094, 0.0, 0.5094, 0.0, 0.5094, 0.0, 0.5094, 0.0, 0.5094, 0.0, 0.5094, 0.0, 0.5094, 0.0, 0.0, 0.0, 0.0, 0.0, 0.0, 0.0, 0.0, 0.0, 0.5094, 0.0, 0.5094, 0.0, 0.5094, 0.0, 0.5094, 0.0, 0.5094, 0.0, 0.5094, 0.0, 0.5094, 0.0, 0.5094, 0.0, 0.4594, 0.0, 0.4594, 0.0, 0.5094, 0.0, 0.5094, 0.0229, 0.5094, 0.0229, 0.5094, 0.0, 0.5094, 0.0, 0.5094, 0.0, 0.5094, 0.0, 0.5094, 0.0, 0.5094, 0.0, 0.5094, 0.0, 0.5094, 0.0, 0.5094, 0.0, 0.5094, 0.0, 0.5094, 0.0, 0.5094, 0.0, 0.5094, 0.0, 0.5094, 0.0, 0.5094, 0.9636, 0.5094, 0.9636, 0.5094, 0.75, 0.5094, 0.75, 0.5094, 0.0, 0.5094, 0.0, 0.5094, 0.0, 0.5094, 0.0, 0.5094, 0.0, 0.5094, 0.0, 0.5094, 0.02291, 0.5094, 0.02291, 0.5094, 0.0, 0.5094, 0.0, 0.5094, 0.0, 0.5094, 0.0, 0.5094, 0.957, 0.5094, 0.957, 0.5094, 0.9636, 0.5094, 0.9636, 0.5094, 0.0, 0.5094, 0.0, 0.5094, 0.0, 0.5715, 0.0, 0.5715, 0.0, 0.5094, 0.0, 0.5094, 0.0, 0.5094, 0.0, 0.5094, 0.0, 0.0, 0.0, 0.0, 0.0, 0.0, 0.0, 0.0, 0.0, 0.5094, 0.0, 0.5094, 0.0, 0.5094, 0.0, 0.5094, 0.0, 0.5094, 0.0, 0.5094, 0.0, 0.5094, 0.0, 0.5094, 0.02291, 0.5094, 0.02291, 0.5094, 0.0229, 0.5094, 0.0229, 0.5094, 0.0, 0.5094, 0.0, 0.5094, 0.0, 0.5094, 0.0, 0.5094, 0.0, 0.5094, 0.0, 0.5094, 0.0, 0.5094, 0.0, 0.5094, 0.0, 0.5094, 0.0, 0.5094, 0.0, 0.5094, 0.0, 0.5094, 0.0, 0.5094, 0.0, 0.5094, 0.0, 0.5094, 0.0, 0.5094, 0.0, 0.5094, 0.0, 0.5094, 0.0, 0.5094, 0.0, 0.5094, 0.75, 0.5094, 0.75, 0.5094, 0.75, 0.5094, 0.75, 0.5094, 0.0, 0.5094, 0.0, 0.5094, 0.0, 0.5094, 0.0, 0.5094, 0.0, 0.5094, 0.0, 0.5094, 0.0, 0.5094, 0.0, 0.5094, 0.0, 0.5094, 0.0, 0.5094, 0.0, 0.5094, 0.0, 0.5094, 0.0, 0.5094, 0.0, 0.5094, 0.0, 0.5094, 0.0, 0.5094, 0.0, 0.5094, 0.0, 0.5094, 0.0, 0.5094, 0.0, 0.5094, 0.75, 0.5094, 0.75, 0.5715, 1.0, 0.5715, 1.0, 0.5094, 0.75, 0.5094, 0.75, 0.5094, 0.75, 0.5094, 0.75, 0.5094, 1.0, 0.4594, 0.75, 0.4594, 0.75, 0.5094, 1.0, 0.5094, 0.75, 0.0, 0.75, 0.0, 0.75, 0.0, 0.75, 0.0, 0.75, 0.5094, 0.75, 0.5094, 0.75, 0.5094, 0.75, 0.5094, 0.75, 0.0, 0.75, 0.0, 1.0, 0.0, 1.0, 0.0, 0.75, 0.0, 0.75, 0.0, 0.75, 0.0, 0.75, 0.0, 0.75, 0.4594, 0.75, 0.4594, 0.75, 0.5094, 0.75, 0.5094, 0.75, 0.0, 0.75, 0.0, 1.0, 0.0, 1.0, 0.0, 1.0, 0.5094, 1.0, 0.5094, 0.9092, 0.5094, 0.75, 0.5094, 0.75, 0.5094, 0.75, 0.5094, 0.75, 0.5094, 0.75, 0.5094, 0.75, 0.5094, 0.75, 0.5094, 0.75, 0.5094, 1.0, 0.5094, 1.0, 0.5094, 0.75, 0.5094, 0.75, 0.5094, 0.75, 0.5094, 0.75, 0.5094, 1.0, 0.5094, 1.0, 0.5094, 0.9114, 0.5094, 0.9092, 0.5094, 0.75, 0.5094, 0.75, 0.5094, 1.0, 0.5094, 1.0, 0.5094, 0.75, 0.5094, 0.75, 0.5094, 0.75, 0.5094, 0.75, 0.5094, 0.9869, 0.5094, 1.0, 0.5094, 1.0, 0.5094, 0.9869, 0.5094, 0.9869, 0.5094, 1.0, 0.5094, 0.758, 0.5094, 0.7631, 0.5094, 1.0, 0.5094, 1.0, 0.5094, 0.8936, 0.5094, 0.9114, 0.5094, 0.75, 0.5094, 0.75, 0.5094, 0.75, 0.5094, 0.75, 0.5094, 1.0, 0.5094, 1.0, 0.5094, 0.75, 0.5094, 0.75, 0.5094, 0.758, 0.5094, 0.7631, 0.5094, 0.7631, 0.5094, 0.7477, 0.5094, 0.75, 0.5094, 0.75, 0.5094, 1.0, 0.5094, 1.0, 0.5094, 0.7631, 0.5094, 0.7631, 0.5094, 0.9869, 0.5094, 0.9869, 0.5094, 0.75, 0.5094, 0.7631, 0.5094, 0.7631, 0.5094, 0.75, 0.5094, 0.7631, 0.5094, 0.75, 0.5094, 1.0, 0.5094, 0.9869, 0.5094, 0.8841, 0.5094, 0.8841, 0.5094, 0.8846, 0.5094, 0.8846, 0.5094, 0.75, 0.5094, 0.75, 0.5094, 0.8841, 0.5094, 0.8841, 0.5094, 0.8846, 0.5094, 0.8846, 0.5094, 0.8859, 0.5094, 0.8859, 0.5094, 0.75, 0.5094, 0.75, 0.5094, 0.75, 0.5094, 0.75, 0.5094, 0.75, 0.5094, 0.75, 0.5094, 0.75, 0.5094, 0.75, 0.5094, 0.75, 0.5094, 0.75, 0.5094, 0.75, 0.5094, 0.75, 0.5094, 0.75, 0.5094, 0.75, 0.5094, 0.75, 0.5094, 0.75, 0.5094, 1.0, 0.5094, 1.0, 0.5094, 0.8838, 0.5094, 0.8906, 0.5094, 1.0, 0.5094, 1.0, 0.5094, 0.8859, 0.5094, 0.8838, 0.5094, 1.0, 0.5094, 1.0, 0.5094, 0.8846, 0.5094, 0.8859, 0.5094, 0.75, 0.5094, 0.75, 0.5094, 1.0, 0.5094, 1.0, 0.5094, 0.75, 0.5094, 0.75, 0.5094, 1.0, 0.5094, 1.0, 0.5094, 0.75, 0.5094, 0.75, 0.5094, 1.0, 0.5094, 1.0, 0.5094, 0.75, 0.5094, 0.75, 0.5094, 1.0, 0.5094, 1.0, 0.5094, 0.8906, 0.5094, 0.8906, 0.5094, 0.75, 0.5094, 0.75, 0.5094, 0.75, 0.5094, 0.75, 0.5094, 0.75, 0.5094, 0.75, 0.5094, 0.8838, 0.5094, 0.8838, 0.5094, 0.8906, 0.5094, 0.8906, 0.5094, 0.75, 0.5094, 0.75, 0.5094, 0.75, 0.5094, 0.75, 0.5094, 1.0, 0.5094, 1.0, 0.5094, 0.8836, 0.5094, 0.8841, 0.5094, 0.75, 0.5094, 0.75, 0.5094, 1.0, 0.5094, 1.0, 0.5094, 0.75, 0.5094, 0.75, 0.5094, 0.75, 0.5094, 0.75, 0.5094, 0.7631, 0.5094, 0.7477, 0.5094, 1.0, 0.5094, 0.9869, 0.5094, 0.7631, 0.5094, 0.758, 0.5094, 0.7477, 0.5094, 0.7631, 0.5094, 1.0, 0.5094, 1.0, 0.5094, 0.75, 0.5094, 0.75, 0.5094, 0.9869, 0.5094, 1.0, 0.5094, 0.75, 0.5094, 0.7631, 0.5094, 0.7631, 0.5094, 0.7631, 0.5094, 0.7631, 0.5094, 0.7631, 0.5094, 0.9869, 0.5094, 0.9869, 0.5094, 0.9869, 0.5094, 0.9869, 0.5094, 0.7631, 0.5094, 0.7631, 0.5094, 0.7631, 0.5094, 0.7631, 0.5094, 0.75, 0.5094, 0.75, 0.5094, 0.75, 0.5094, 0.5, 0.5094, 0.75, 0.5094, 0.7631, 0.5094, 0.7631, 0.5094, 0.9869, 0.5094, 0.9869, 0.5094, 0.9869, 0.5094, 1.0, 0.5094, 0.75, 0.5094, 0.7631, 0.5094, 0.7631, 0.5094, 0.75, 0.5094, 0.75, 0.5094, 0.7631, 0.5094, 0.7631, 0.5094, 0.75, 0.5094, 0.8836, 0.5094, 1.0, 0.5094, 0.9869, 0.5094, 0.7631, 0.5094, 0.75, 0.5094, 1.0, 0.5094, 0.9869, 0.5094, 0.9869, 0.5094, 1.0, 0.5094, 0.75, 0.5094, 0.7631, 0.5094, 0.9869, 0.5094, 1.0, 0.5094, 1.0, 0.5094, 0.9869, 0.5094, 0.7631, 0.5094, 0.75, 0.5094, 0.75, 0.5094, 0.7631, 0.5094, 0.9869, 0.5094, 1.0, 0.5094, 1.0, 0.5094, 0.9869, 0.5094, 0.9869, 0.5094, 0.9869, 0.5094, 0.9869, 0.5094, 0.9869, 0.5094, 0.9869, 0.5094, 0.9869, 0.5094, 0.7631, 0.5094, 0.7631, 0.5094, 0.9869, 0.5094, 1.0, 0.5094, 1.0, 0.5094, 0.9869, 0.5094, 0.9869, 0.5094, 0.9869, 0.5094, 0.7631, 0.5094, 0.7631, 0.5094, 0.8859, 0.5094, 0.8859, 0.5094, 0.8838, 0.5094, 0.8838, 0.5094, 0.8936, 0.5094, 0.75, 0.5094, 0.75, 0.5094, 0.9114, 0.5094, 0.9114, 0.5094, 0.75, 0.5094, 0.75, 0.5094, 0.9092, 0.5094, 0.8973, 0.5094, 0.75, 0.5094, 0.75, 0.5094, 0.8936, 0.5094, 0.75, 0.5094, 0.75, 0.5094, 0.75, 0.5094, 0.75, 0.5094, 0.8906, 0.5094, 0.75, 0.5094, 0.75, 0.5094, 0.8973, 0.5094, 0.75, 0.5094, 0.75, 0.5094, 0.75, 0.5094, 0.75, 0.5094, 0.75, 0.5094, 0.75, 0.5094, 1.0, 0.5094, 1.0, 0.5094, 1.0, 0.5094, 1.0, 0.5094, 0.8906, 0.5094, 0.8973, 0.5094, 0.75, 0.5094, 0.75, 0.5094, 0.75, 0.5094, 0.75, 0.5094, 0.8836, 0.5094, 0.75, 0.5094, 0.75, 0.5094, 0.8841, 0.5094, 0.75, 0.5094, 0.75, 0.5094, 0.75, 0.5094, 0.75, 0.5094, 0.75, 0.5094, 0.75, 0.5094, 1.0, 0.5094, 1.0, 0.5094, 1.0, 0.5094, 1.0, 0.5094, 0.8841, 0.5094, 0.8846, 0.5094, 0.75, 0.5094, 0.75, 0.5094, 0.75, 0.5094, 0.75, 0.5094, 0.8841, 0.5094, 0.8841, 0.5094, 0.8846, 0.5094, 0.8846, 0.5094, 0.75, 0.5094, 0.75, 0.5094, 0.75, 0.5094, 0.75, 0.5094, 0.8906, 0.5094, 0.8906, 0.5094, 0.75, 0.5094, 0.75, 0.5094, 0.75, 0.5094, 0.75, 0.5094, 0.75, 0.5094, 0.75, 0.5094, 0.8846, 0.5094, 0.8846, 0.5094, 0.8859, 0.5094, 0.8859, 0.5094, 0.8838, 0.5094, 0.8838, 0.5094, 0.8906, 0.5094, 0.8906, 0.5094, 0.75, 0.5094, 0.75, 0.5094, 0.8841, 0.5094, 0.8841, 0.5094, 0.8859, 0.5094, 0.8859, 0.5094, 0.8838, 0.5094, 0.8838, 0.5094, 0.75, 0.5094, 0.75, 0.5094, 0.75, 0.5094, 0.75, 0.5094, 0.75, 0.5094, 0.75, 0.5094, 0.75, 0.5094, 0.75, 0.5094, 0.75, 0.5094, 0.75, 0.5094, 0.75, 0.5094, 0.75, 0.5094, 0.8838, 0.5094, 0.75, 0.5094, 0.75, 0.5094, 0.8906, 0.5094, 0.8846, 0.5094, 0.75, 0.5094, 0.75, 0.5094, 0.8859, 0.5094, 0.8841, 0.5094, 0.75, 0.5094, 0.75, 0.5094, 0.8846, 0.5094, 0.8859, 0.5094, 0.75, 0.5094, 0.75, 0.5094, 0.8838, 0.5094, 0.75, 0.5094, 0.75, 0.5094, 0.7631, 0.5094, 0.7631, 0.5094, 0.9186, 0.5094, 0.8936, 0.5094, 1.0, 0.5094, 0.9755, 0.5094, 0.8973, 0.5094, 0.9208, 0.5094, 0.976, 0.5094, 1.0, 0.5094, 0.9208, 0.5094, 0.8973, 0.5094, 0.8936, 0.5094, 0.9186, 0.5094, 1.0, 0.5094, 1.0, 0.5094, 0.8936, 0.5094, 0.8936, 0.5094, 0.9755, 0.5094, 0.976, 0.5094, 0.9208, 0.5094, 0.9186, 0.5094, 0.8936, 0.5094, 0.8936, 0.5094, 0.8973, 0.5094, 0.8973, 0.5094, 0.8973, 0.5094, 0.8973, 0.5094, 1.0, 0.5094, 1.0, 0.5094, 1.0, 0.5715, 0.0, 0.5715, 0.0, 0.5094, 1.0, 0.5094, 1.0, 0.5094, 0.0, 0.5094, 0.0, 0.5094, 1.0, 0.5094, 1.0, 0.5094, 0.0, 0.5094, 0.0, 0.5094, 1.0, 0.5094, 1.0, 0.5094, 0.0, 0.5094, 0.0, 0.5094, 1.0, 0.5094, 1.0, 0.5094, 0.0, 0.5094, 0.0, 0.5094, 1.0, 0.5094, 1.0, 0.5094, 0.0, 0.5094, 0.0229, 0.5094, 0.9755, 0.5094, 0.9755, 0.5094, 0.0229, 0.5094, 0.02291, 0.5094, 0.976, 0.5094, 0.976, 0.5094, 0.02291, 0.5094, 0.0, 0.5094, 1.0, 0.5094, 1.0, 0.5094, 0.0, 0.5094, 0.0, 0.5094, 1.0, 0.5094, 1.0, 0.5094, 0.0, 0.5094, 0.0, 0.5094, 1.0, 0.5094, 1.0, 0.5094, 0.0, 0.5094, 0.0, 0.5094, 1.0, 0.5094, 1.0, 0.5094, 0.0, 0.5094, 0.0, 0.5094, 1.0, 0.5094, 1.0, 0.5094, 0.0, 0.5094, 0.0, 0.5094, 1.0, 0.5094, 1.0, 0.5094, 0.0, 0.5094, 0.0, 0.5094, 1.0, 0.5094, 1.0, 0.5094, 0.0, 0.5094, 0.0, 0.5094, 1.0, 0.5094, 0.75, 0.5094, 0.75, 0.5094, 0.957, 0.5094, 0.957, 0.5094, 1.0, 0.5094, 0.75, 0.5094, 0.75, 0.5094, 1.0, 0.5094, 0.75, 0.5094, 0.75, 0.5094, 0.75, 0.5094, 0.75, 0.5094, 1.0, 0.5094, 0.0, 0.5094, 0.0, 0.5094, 1.0, 0.5094, 1.0, 0.5094, 0.0, 0.5094, 0.0, 0.5094, 1.0, 0.5094, 1.0, 0.5094, 0.0, 0.5094, 0.0, 0.5094, 1.0, 0.5094, 1.0, 0.5094, 0.0, 0.5094, 0.0, 0.5094, 1.0, 0.5094, 1.0, 0.5094, 0.0, 0.5094, 0.0, 0.5094, 1.0, 0.5094, 1.0, 0.5094, 0.0, 0.5094, 0.0, 0.5094, 1.0, 0.5094, 1.0, 0.5094, 0.0, 0.5094, 0.0, 0.5094, 1.0, 0.5094, 1.0, 0.5094, 0.0, 0.5094, 0.0, 0.5094, 1.0, 0.5094, 1.0, 0.5094, 0.0, 0.5094, 0.0, 0.5094, 1.0, 0.5094, 1.0, 0.5094, 0.0, 0.5094, 0.0, 0.5094, 1.0, 0.5094, 1.0, 0.5094, 0.0, 0.5094, 0.0, 0.5094, 1.0, 0.5094, 1.0, 0.5094, 0.0, 0.5094, 0.0, 0.4594, 1.0, 0.4594, 1.0, 0.0, 0.0, 0.0, 0.0, 0.0, 1.0, 0.0, 1.0, 0.0, 0.0, 0.0, 0.0, 0.0, 1.0, 0.0, 0.75, 0.5094, 0.75, 0.5094, 0.75, 0.5094, 0.75, 0.5094, 0.75, 0.5094, 0.75, 0.5094, 0.75, 0.5094, 0.75, 0.5094, 0.75, 0.5094, 0.75, 0.5094, 0.75, 0.5094, 0.75, 0.5094, 0.75, 0.5094, 0.75, 0.5094, 0.75, 0.5094, 0.75, 0.5094, 0.75, 0.5094, 0.75, 0.5094, 0.75, 0.5094, 0.75, 0.5094, 0.75, 0.5094, 0.75, 0.5094, 0.75, 0.5094, 0.75, 0.5094, 0.957, 0.5094, 1.0, 0.5094, 1.0, 0.5094, 0.9636, 0.5094, 0.9636, 0.5094, 1.0, 0.5094, 1.0, 0.5094, 0.957, 0.5094, 0.9636, 0.5094, 1.0, 0.5094, 0.75, 0.5094, 0.75, 0.5094, 0.75, 0.5094, 0.75, 0.5094, 1.0, 0.5094, 0.957, 0.5094, 0.957, 0.5094, 1.0, 0.5094, 0.75, 0.5094, 0.75, 0.5094, 0.75, 0.5094, 0.75, 0.5094, 1.0, 0.5094, 0.9636, 0.5094, 0.75, 0.5094, 0.75, 0.5094, 0.75, 0.5094, 0.75, 0.5094, 0.75, 0.5094, 0.75, 0.5094, 0.75, 0.5094, 0.75, 0.5094, 0.0, 0.5715, 0.0, 0.5715, 0.0, 0.5715, 0.0, 0.5715, 0.0, 0.5715, 0.0, 0.5715, 0.0, 0.5715, 0.0, 0.5715, 0.0, 0.5715, 0.0, 0.5715, 0.0, 0.5715, 0.0, 0.5715, 0.0, 0.5715, 0.0, 0.5715, 0.0, 0.5715, 0.0, 0.5715, 0.0, 0.5715, 0.0, 0.5715, 0.0, 0.5715, 0.0, 0.5715, 0.0, 0.5715, 0.0, 0.5715, 0.0, 0.5715, 0.0, 0.5715, 0.0, 0.5715, 0.0, 0.5715, 0.0, 0.5715, 0.0, 0.5715, 0.0, 0.5715, 0.0, 0.5715, 0.0, 0.5715, 0.0, 0.5715, 1.0, 0.5715, 0.0, 0.5715, 0.0, 0.5715, 0.0, 0.5715, 0.0, 0.5715, 1.0, 0.5715, 1.0, 0.5715, 0.0, 0.5715, 0.0, 0.5715, 0.75, 0.5715, 0.75, 0.5715, 0.0, 0.5715, 0.0, 0.5715, 1.0, 0.5715, 0.75, 0.5715, 0.0, 0.5715, 0.0, 0.5715, 0.5, 0.5715, 0.5, 0.5715, 0.0, 0.5715, 0.0, 0.5715, 0.75, 0.5715, 0.75, 0.5094, 1.0, 0.5094, 1.0, 0.5094, 0.758, 0.5094, 1.0, 0.5094, 0.75, 0.5094, 0.758, 0.5094, 1.0, 0.5094, 0.5, 0.5094, 0.75, 0.5094, 0.75, 0.5094, 0.75, 0.5094, 0.75, 0.5094, 0.75, 0.5094, 0.75, 0.5094, 0.75, 0.5094, 0.75, 0.5094, 0.75, 0.5094, 0.75, 0.5094, 0.75, 0.5094, 0.75, 0.5094, 0.75, 0.5094, 0.75, 0.5094, 0.75, 0.5094, 0.75, 0.5094, 0.75, 0.5094, 0.75, 0.5094, 0.75, 0.5094, 0.75, 0.5094, 0.75, 0.5094, 0.75, 0.5094, 0.75, 0.5094, 0.75, 0.5094, 0.75, 0.5094, 0.75, 0.5094, 0.75, 0.5094, 0.75, 0.5094, 0.75, 0.5094, 0.75, 0.5094, 0.75, 0.5094, 0.75, 0.5094, 0.75, 0.5094, 0.75, 0.5094, 0.75, 0.5094, 0.75, 0.5094, 0.75, 0.5094, 0.75, 0.5094, 0.75, 0.5094, 0.75, 0.5094, 0.75, 0.5094, 0.75, 0.5094, 0.75, 0.5094, 0.75, 0.5094, 0.75, 0.5094, 0.75, 0.5094, 0.75, 0.5094, 0.75, 0.5094, 0.75, 0.5094, 0.75, 0.5094, 0.75, 0.5094, 0.75, 0.5094, 0.75, 0.5094, 0.75, 0.5094, 0.75, 0.5094, 0.75, 0.5094, 0.5, 0.5094, 0.75, 0.5094, 0.75, 0.5094, 0.75, 0.5094, 0.75, 0.5094, 0.5, 0.5715, 0.75, 0.5715, 0.5, 0.5715, 0.0, 0.5715, 0.0, 0.5715, 0.0, 0.5715, 0.0, 0.5715, 0.0, 0.5715, 0.0, 0.5715, 0.0, 0.5715, 0.0, 0.5715, 0.0, 0.5715, 0.0, 0.5715, 0.0, 0.5715, 0.0, 0.5715, 0.0, 0.5715, 0.0, 0.5715, 0.0, 0.5715, 0.0, 0.5715, 0.0, 0.5715, 0.0, 0.5715, 0.0, 0.5715, 0.0, 0.5715, 0.0, 0.5715, 0.0, 0.5715, 0.0, 0.5715, 0.0, 0.5715, 0.0, 0.5715, 0.0, 0.5715, 0.0, 0.5715, 0.0, 0.5715, 0.0, 0.5715, 0.0, 0.5715, 0.0, 0.5715, 0.0, 0.5715, 0.0, 0.5715, 0.0, 0.5715, 0.0, 0.5715, 1.0, 0.5715, 0.0, 0.5715, 0.0, 0.5715, 0.0, 0.5715, 0.0, 0.5715, 1.0, 0.5715, 1.0, 0.5715, 0.0, 0.5715, 0.0, 0.5715, 0.75, 0.5715, 0.75, 0.5715, 0.0, 0.5715, 0.0, 0.5715, 1.0, 0.5715, 0.75, 0.5715, 0.0, 0.5715, 0.0, 0.5715, 0.5, 0.5715, 0.5, 0.5715, 0.0, 0.5715, 0.0, 0.5715, 0.75, 0.5715, 0.5, 0.5715, 0.0, 0.5715, 0.0, 0.5715, 0.0, 0.5715, 0.75, 0.5094, 0.75, 0.5094, 0.75, 0.5094, 0.75, 0.5094, 0.0, 0.5094, 0.0, 0.5094, 0.0, 0.5094, 0.0, 0.5094, 0.0, 0.5094, 0.0, 0.5094, 0.0, 0.5094, 0.0, 0.5094, 0.0, 0.5094, 0.0, 0.5094, 0.0, 0.5094, 0.0, 0.5094, 0.0, 0.5094, 0.0, 0.5094, 0.0, 0.5094, 0.0, 0.5094, 0.0, 0.5094, 0.0, 0.5094, 0.0, 0.5094, 0.0, 0.5094, 0.0, 0.5094, 0.0, 0.5094, 0.0, 0.5094, 0.0, 0.5094, 0.0, 0.5094, 0.0, 0.5094, 0.0, 0.5094, 0.0, 0.5094, 0.0, 0.5094, 0.0, 0.5094, 0.0, 0.5094, 0.0, 0.5094, 0.0, 0.5094, 0.0, 0.5094, 0.0, 0.5094, 0.0, 0.5094, 0.0, 0.5094, 0.0, 0.5094, 0.0, 0.5094, 0.0, 0.5094, 0.0, 0.5094, 0.0, 0.5094, 0.02291, 0.5094, 0.02291, 0.5094, 0.0, 0.5094, 0.0, 0.5094, 0.02291, 0.5094, 0.0, 0.5094, 0.0, 0.5094, 0.0, 0.5094, 0.0, 0.5094, 0.0, 0.5094, 0.0, 0.5094, 0.0, 0.5094, 0.0, 0.5094, 0.02291, 0.5094, 0.0, 0.5094, 0.02291, 0.5094, 0.0, 0.5094, 0.0, 0.5094, 0.0, 0.5094, 0.0, 0.5094, 0.0, 0.5094, 0.0, 0.5094, 0.0, 0.5094, 0.0, 0.5094, 0.0, 0.5094, 0.0, 0.5094, 0.0, 0.5094, 0.0, 0.5094, 0.0, 0.5094, 0.0, 0.5094, 0.0, 0.5094, 0.0, 0.5094, 0.0, 0.5094, 0.0, 0.5094, 0.0, 0.5094, 0.0, 0.5094, 0.0, 0.5094, 0.0, 0.5094, 0.0, 0.5094, 0.0, 0.5094, 0.0, 0.5094, 0.0, 0.5094, 0.0, 0.5094, 0.0, 0.5094, 0.0, 0.5715, 0.0, 0.5094, 0.0, 0.5094, 0.0, 0.5715, 0.0, 0.5094, 0.0, 0.5094, 0.0, 0.5094, 0.0, 0.5094, 0.0, 0.5715, 0.0, 0.5094, 0.0, 0.5094, 0.0, 0.5715, 0.0, 0.5094, 0.0, 0.5094, 0.0, 0.5094, 0.0, 0.5094, 0.0, 0.5715, 0.0, 0.5094, 0.0, 0.5094, 0.0, 0.5715, 0.0, 0.5094, 0.0, 0.5094, 0.0, 0.5094, 0.0, 0.5094, 0.0, 0.5715, 0.0, 0.5094, 0.0, 0.5094, 0.0, 0.5715, 0.0, 0.5094, 0.0, 0.5094, 0.0, 0.5094, 0.0, 0.5094, 0.0, 0.5715, 0.0, 0.5094, 0.0, 0.5094, 0.0, 0.5715, 0.0, 0.5094, 0.0, 0.5094, 0.0, 0.5094, 0.0, 0.5094, 0.0, 0.5715, 0.0, 0.5094, 0.0, 0.5094, 0.0, 0.5715, 0.0, 0.5094, 0.0, 0.5094, 0.0, 0.5094, 0.0, 0.5094, 0.0, 0.5715, 0.0, 0.5094, 0.0, 0.5094, 0.0, 0.5715, 0.0, 0.5094, 0.0, 0.5094, 0.0, 0.5094, 0.0, 0.5094, 0.0, 0.5715, 0.0, 0.5094, 0.0, 0.5094, 0.0, 0.5715, 0.0, 0.5094, 0.0, 0.5094, 0.0, 0.5094, 0.0, 0.5094, 0.0, 0.5094, 0.0, 0.5094, 0.0, 0.5094, 0.0, 0.5094, 0.0, 0.5094, 0.0, 0.5094, 0.0, 0.5094, 0.0, 0.5094, 0.0, 0.5094, 0.0, 0.5094, 0.0, 0.5094, 0.0, 0.5094, 0.0, 0.5094, 0.0, 0.5094, 0.0, 0.5094, 0.0, 0.5094, 0.0, 0.5094, 0.0, 0.5094, 0.0, 0.5094, 0.0, 0.5094, 0.0, 0.5094, 0.0, 0.5094, 0.0, 0.5094, 0.0, 0.5094, 0.0, 0.5094, 0.0, 0.5094, 0.0, 0.5094, 0.0, 0.5094, 0.0, 0.5094, 0.0, 0.5094, 0.0, 0.5094, 0.0, 0.5094, 0.0, 0.5094, 0.0, 0.5094, 0.0, 0.5094, 0.0, 0.5094, 0.0, 0.5094, 0.0, 0.5094, 0.0, 0.5094, 0.0, 0.5094, 0.0, 0.5094, 0.0, 0.5094, 0.0, 0.5094, 0.0, 0.5094, 0.0, 0.5094, 0.0, 0.5094, 0.0, 0.5094, 0.0, 0.5094, 0.0, 0.5094, 0.0, 0.5094, 0.0, 0.5094, 0.0, 0.5094, 0.0, 0.5094, 0.0, 0.5094, 0.0, 0.5094, 0.0, 0.5094, 0.0, 0.5094, 0.0, 0.5094, 0.0, 0.5094, 0.0, 0.5094, 0.0, 0.5094, 0.0, 0.5094, 0.0, 0.5094, 0.0, 0.5094])
me_cube_005.materials.append(mat_floor_metal)
me_cube_005.materials.append(mat_underbelly)
me_cube_005.materials.append(mat_wall_base)
me_cube_005.materials.append(mat_hazard_wall)
me_cube_005.materials.append(mat_dark_metal_1)
me_cube_005.update()

# ---- objects
ob_floor_002 = bpy.data.objects.new('Floor.002', me_cube_005)

# ---- transforms, parenting, visibility, modifiers, constraints
ob_floor_002.location = (-4.0, 4.0, 0.0)
ob_floor_002.rotation_euler = (0.0, -0.0, -1.571)
_vg = ob_floor_002.vertex_groups.new(name='Group')

# ---- collection membership
col_collection.objects.link(ob_floor_002)

# ---- scene / render settings (as saved in the file)
scene.frame_start = 1; scene.frame_end = 250; scene.frame_set(1)
scene.render.engine = 'BLENDER_EEVEE_NEXT'
scene.render.bake_bias = 0.0
scene.render.bake_samples = 0
scene.cycles.sampling_pattern = 'TABULATED_SOBOL'
scene.eevee.use_volume_custom_range = False
bpy.context.view_layer.update()

# ---- added for rendering (the .blend has no active camera and no usable light): camera, sun
cam_auto = bpy.data.cameras.new('AutoCamera')
cam_auto.lens = 50.0
cam_auto.sensor_width = 36.0
cam_auto.clip_end = 1000.0
ob_auto_camera = bpy.data.objects.new('AutoCamera', cam_auto)
scene.collection.objects.link(ob_auto_camera)
ob_auto_camera.location = (3.04691, -8.45629, 8.08753)
ob_auto_camera.rotation_euler = (1.09748, -7.21219e-08, 0.694738)
scene.camera = ob_auto_camera
light_auto_sun = bpy.data.lights.new('AutoSun', 'SUN')
light_auto_sun.energy = 3.0
light_auto_sun.angle = 0.0523599
ob_auto_sun = bpy.data.objects.new('AutoSun', light_auto_sun)
scene.collection.objects.link(ob_auto_sun)
ob_auto_sun.rotation_euler = (0.872665, 0.174533, 0.523599)
bpy.context.view_layer.update()
